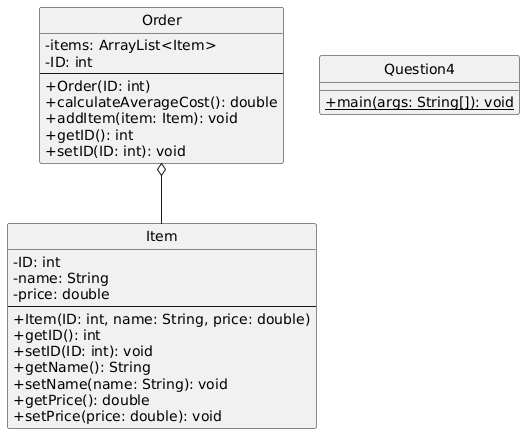

The diagram above was rendered by PlantUML. Its source (embedded in the PNG):
@startuml
skinparam classAttributeIconSize 0
hide circle

class Order {
  -items: ArrayList<Item>
  -ID: int
  --
  +Order(ID: int)
  +calculateAverageCost(): double
  +addItem(item: Item): void
  +getID(): int
  +setID(ID: int): void
}

class Item {
  -ID: int
  -name: String
  -price: double
  --
  +Item(ID: int, name: String, price: double)
  +getID(): int
  +setID(ID: int): void
  +getName(): String
  +setName(name: String): void
  +getPrice(): double
  +setPrice(price: double): void
}

class Question4 {
  +{static} main(args: String[]): void
}

Order o-- Item
@enduml